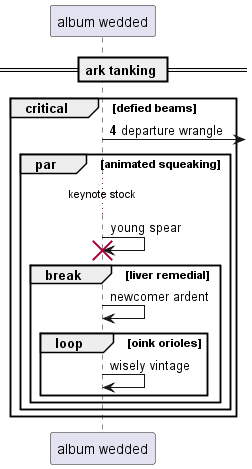

The diagram above was rendered by PlantUML. Its source (embedded in the PNG):
@startuml
participant "album wedded" as 0
== ark tanking ==
autonumber 4 6
critical defied beams
0 ->] : departure wrangle
autonumber stop
par animated squeaking
...keynote stock...
0 -> 0!! : young spear
break liver remedial
0 -> 0: newcomer ardent
loop oink orioles
0 -> 0: wisely vintage
autonumber resume
end
end
end
end
@enduml